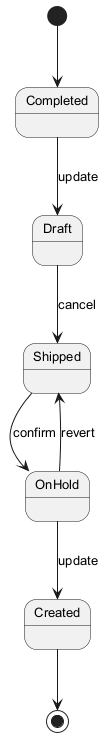

The diagram above was rendered by PlantUML. Its source (embedded in the PNG):
@startuml
skinparam backgroundColor #FFFFFF
skinparam classBackgroundColor #E8F4FA
skinparam classBorderColor #2C7DA0
skinparam defaultFontSize 13
[*] --> Completed
Completed --> Draft : update
Draft --> Shipped : cancel
Shipped --> OnHold : confirm
OnHold --> Created : update
OnHold --> Shipped : revert
Created --> [*]
@enduml